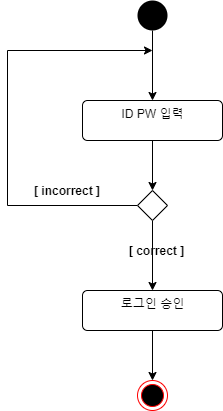

The diagram above was exported from draw.io. Its source (the exported page's mxGraphModel, read from the mxfile embedded in the PNG):
<mxGraphModel dx="2062" dy="1097" grid="1" gridSize="10" guides="1" tooltips="1" connect="1" arrows="1" fold="1" page="1" pageScale="1" pageWidth="827" pageHeight="1169" math="0" shadow="0">
  <root>
    <mxCell id="0" />
    <mxCell id="1" parent="0" />
    <mxCell id="-ynPaNI8eGE4RfpZx3eB-3" style="edgeStyle=orthogonalEdgeStyle;rounded=0;orthogonalLoop=1;jettySize=auto;html=1;entryX=0.5;entryY=0;entryDx=0;entryDy=0;" edge="1" parent="1" source="-ynPaNI8eGE4RfpZx3eB-1" target="-ynPaNI8eGE4RfpZx3eB-2">
      <mxGeometry relative="1" as="geometry" />
    </mxCell>
    <mxCell id="-ynPaNI8eGE4RfpZx3eB-1" value="" style="ellipse;fillColor=#000000;strokeColor=none;" vertex="1" parent="1">
      <mxGeometry x="260" y="90" width="30" height="30" as="geometry" />
    </mxCell>
    <mxCell id="-ynPaNI8eGE4RfpZx3eB-6" style="edgeStyle=orthogonalEdgeStyle;rounded=0;orthogonalLoop=1;jettySize=auto;html=1;entryX=0.5;entryY=0;entryDx=0;entryDy=0;" edge="1" parent="1" source="-ynPaNI8eGE4RfpZx3eB-2" target="-ynPaNI8eGE4RfpZx3eB-5">
      <mxGeometry relative="1" as="geometry" />
    </mxCell>
    <mxCell id="-ynPaNI8eGE4RfpZx3eB-2" value="ID PW 입력" style="html=1;align=center;verticalAlign=top;rounded=1;absoluteArcSize=1;arcSize=10;dashed=0;" vertex="1" parent="1">
      <mxGeometry x="205" y="190" width="140" height="40" as="geometry" />
    </mxCell>
    <mxCell id="-ynPaNI8eGE4RfpZx3eB-12" style="edgeStyle=orthogonalEdgeStyle;rounded=0;orthogonalLoop=1;jettySize=auto;html=1;entryX=0.5;entryY=0;entryDx=0;entryDy=0;" edge="1" parent="1" source="-ynPaNI8eGE4RfpZx3eB-4" target="-ynPaNI8eGE4RfpZx3eB-11">
      <mxGeometry relative="1" as="geometry" />
    </mxCell>
    <mxCell id="-ynPaNI8eGE4RfpZx3eB-4" value="로그인 승인" style="html=1;align=center;verticalAlign=top;rounded=1;absoluteArcSize=1;arcSize=10;dashed=0;" vertex="1" parent="1">
      <mxGeometry x="205" y="380" width="140" height="40" as="geometry" />
    </mxCell>
    <mxCell id="-ynPaNI8eGE4RfpZx3eB-7" style="edgeStyle=orthogonalEdgeStyle;rounded=0;orthogonalLoop=1;jettySize=auto;html=1;" edge="1" parent="1" source="-ynPaNI8eGE4RfpZx3eB-5">
      <mxGeometry relative="1" as="geometry">
        <mxPoint x="275" y="140" as="targetPoint" />
        <Array as="points">
          <mxPoint x="130" y="295" />
        </Array>
      </mxGeometry>
    </mxCell>
    <mxCell id="-ynPaNI8eGE4RfpZx3eB-9" style="edgeStyle=orthogonalEdgeStyle;rounded=0;orthogonalLoop=1;jettySize=auto;html=1;entryX=0.5;entryY=0;entryDx=0;entryDy=0;" edge="1" parent="1" source="-ynPaNI8eGE4RfpZx3eB-5" target="-ynPaNI8eGE4RfpZx3eB-4">
      <mxGeometry relative="1" as="geometry" />
    </mxCell>
    <mxCell id="-ynPaNI8eGE4RfpZx3eB-5" value="" style="rhombus;" vertex="1" parent="1">
      <mxGeometry x="260" y="280" width="30" height="30" as="geometry" />
    </mxCell>
    <mxCell id="-ynPaNI8eGE4RfpZx3eB-8" value="&lt;b&gt;[ incorrect ]&lt;/b&gt;" style="text;html=1;strokeColor=none;fillColor=none;align=center;verticalAlign=middle;whiteSpace=wrap;rounded=0;" vertex="1" parent="1">
      <mxGeometry x="150" y="270" width="80" height="20" as="geometry" />
    </mxCell>
    <mxCell id="-ynPaNI8eGE4RfpZx3eB-10" value="&lt;b&gt;[ correct ]&lt;/b&gt;" style="text;html=1;strokeColor=none;fillColor=none;align=center;verticalAlign=middle;whiteSpace=wrap;rounded=0;" vertex="1" parent="1">
      <mxGeometry x="247.5" y="330" width="62.5" height="20" as="geometry" />
    </mxCell>
    <mxCell id="-ynPaNI8eGE4RfpZx3eB-11" value="" style="ellipse;html=1;shape=endState;fillColor=#000000;strokeColor=#ff0000;" vertex="1" parent="1">
      <mxGeometry x="260" y="470" width="30" height="30" as="geometry" />
    </mxCell>
  </root>
</mxGraphModel>